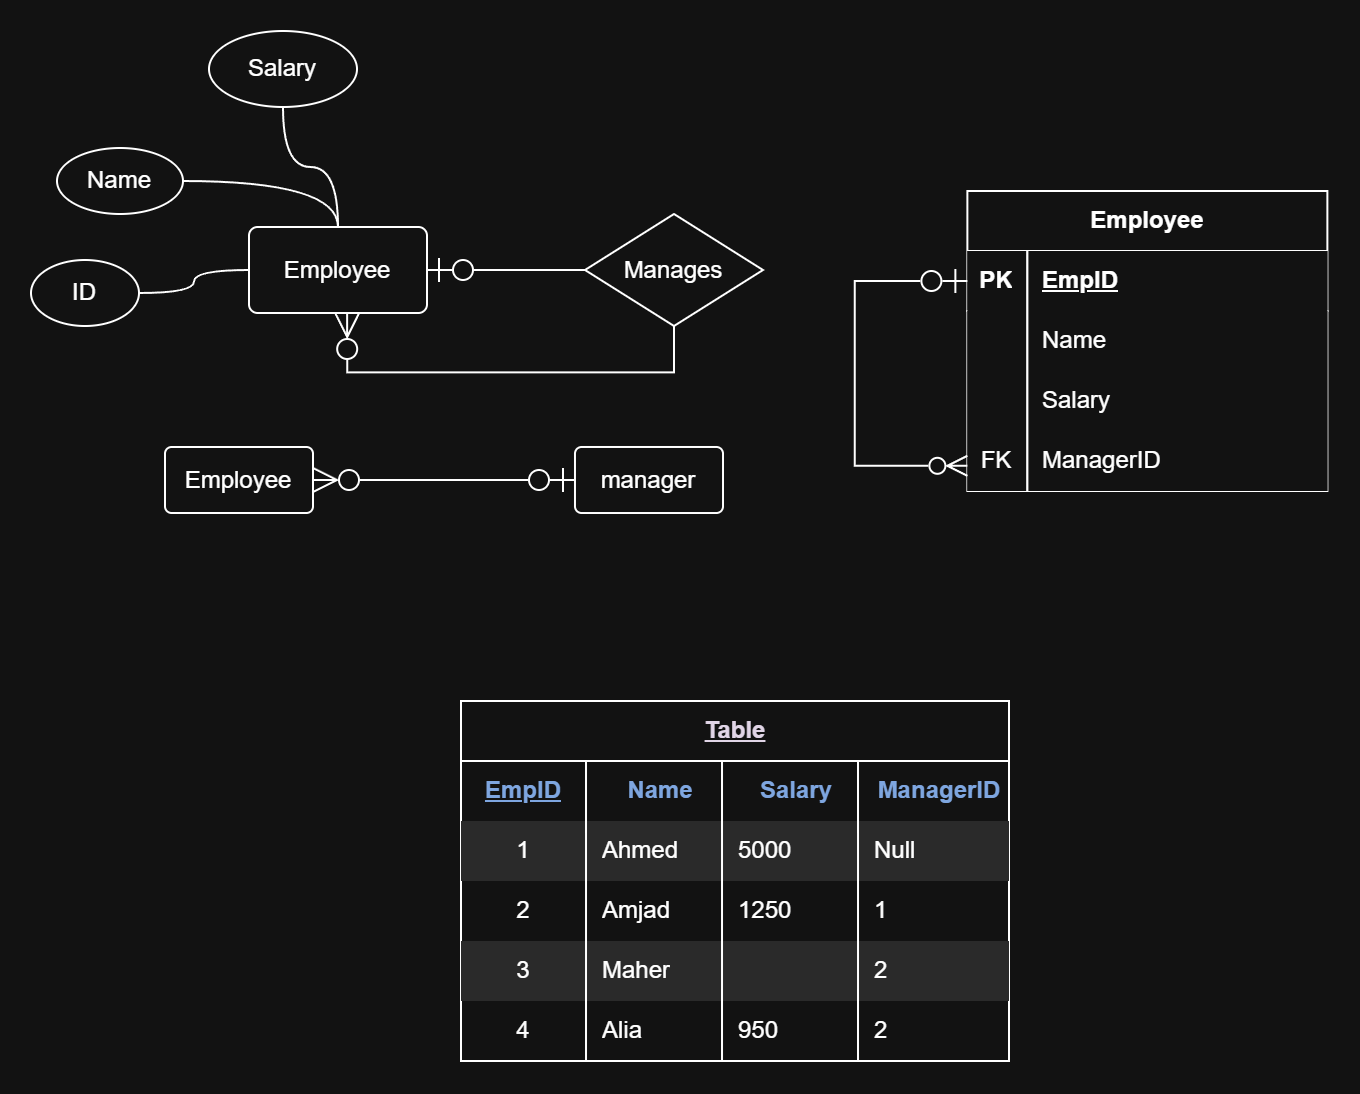

The diagram above was exported from draw.io. Its source (the exported page's mxGraphModel, read from the mxfile embedded in the PNG):
<mxGraphModel dx="1201" dy="828" grid="0" gridSize="10" guides="1" tooltips="1" connect="1" arrows="1" fold="1" page="0" pageScale="1" pageWidth="850" pageHeight="1100" background="none" math="0" shadow="0">
  <root>
    <mxCell id="0" />
    <mxCell id="1" parent="0" />
    <mxCell id="teu2vV6uQGyFDjmCGfzU-6" edge="1" parent="1" source="Gu4X0n-zRuJZnLfGKGgJ-1" style="edgeStyle=orthogonalEdgeStyle;shape=connector;rounded=0;orthogonalLoop=1;jettySize=auto;html=1;align=center;verticalAlign=middle;fontFamily=Helvetica;fontSize=11;fontColor=default;labelBackgroundColor=default;defaultLabelBackgroundColor=page;labelPadding=0 4;endArrow=none;endFill=0;startArrow=ERzeroToOne;startFill=0;endSize=8;startSize=10;" target="Gu4X0n-zRuJZnLfGKGgJ-9" value="">
      <mxGeometry relative="1" as="geometry" />
    </mxCell>
    <mxCell id="teu2vV6uQGyFDjmCGfzU-8" edge="1" parent="1" source="Gu4X0n-zRuJZnLfGKGgJ-1" style="edgeStyle=orthogonalEdgeStyle;shape=connector;rounded=0;orthogonalLoop=1;jettySize=auto;html=1;entryX=0.5;entryY=1;entryDx=0;entryDy=0;align=center;verticalAlign=middle;fontFamily=Helvetica;fontSize=11;fontColor=default;labelBackgroundColor=default;defaultLabelBackgroundColor=page;labelPadding=0 4;endArrow=none;endFill=0;exitX=0.558;exitY=1.064;exitDx=0;exitDy=0;startArrow=ERzeroToMany;startFill=0;endSize=8;startSize=10;" target="Gu4X0n-zRuJZnLfGKGgJ-9">
      <mxGeometry relative="1" as="geometry">
        <Array as="points">
          <mxPoint x="219.1" y="301.7" />
          <mxPoint x="382.5" y="301.7" />
        </Array>
      </mxGeometry>
    </mxCell>
    <mxCell id="Gu4X0n-zRuJZnLfGKGgJ-1" parent="1" style="rounded=1;arcSize=10;whiteSpace=wrap;html=1;align=center;roundedPerimeter=1;verticalAlign=middle;" value="Employee" vertex="1">
      <mxGeometry height="43" width="89" x="170" y="229" as="geometry" />
    </mxCell>
    <mxCell id="Gu4X0n-zRuJZnLfGKGgJ-3" edge="1" parent="1" source="Gu4X0n-zRuJZnLfGKGgJ-2" style="edgeStyle=orthogonalEdgeStyle;shape=connector;curved=1;rounded=0;orthogonalLoop=1;jettySize=auto;html=1;entryDx=0;entryDy=0;align=center;verticalAlign=middle;defaultLabelBackgroundColor=page;labelPadding=0 4;startSize=16;endArrow=none;endFill=0;endSize=16;curveGeometry=1;" target="Gu4X0n-zRuJZnLfGKGgJ-1" value="">
      <mxGeometry relative="1" as="geometry" />
    </mxCell>
    <mxCell id="Gu4X0n-zRuJZnLfGKGgJ-2" parent="1" style="ellipse;whiteSpace=wrap;html=1;align=center;rounded=1;verticalAlign=middle;arcSize=10;roundedPerimeter=1;" value="Name" vertex="1">
      <mxGeometry height="33" width="63" x="74" y="189.5" as="geometry" />
    </mxCell>
    <mxCell id="Gu4X0n-zRuJZnLfGKGgJ-5" edge="1" parent="1" source="Gu4X0n-zRuJZnLfGKGgJ-4" style="edgeStyle=orthogonalEdgeStyle;shape=connector;curved=1;rounded=0;curveGeometry=1;orthogonalLoop=1;jettySize=auto;html=1;entryDx=0;entryDy=0;align=center;verticalAlign=middle;defaultLabelBackgroundColor=page;labelPadding=0 4;startSize=16;endArrow=none;endFill=0;endSize=16;" target="Gu4X0n-zRuJZnLfGKGgJ-1" value="">
      <mxGeometry relative="1" as="geometry" />
    </mxCell>
    <mxCell id="Gu4X0n-zRuJZnLfGKGgJ-4" parent="1" style="ellipse;whiteSpace=wrap;html=1;align=center;rounded=1;verticalAlign=middle;arcSize=10;roundedPerimeter=1;" value="Salary" vertex="1">
      <mxGeometry height="38" width="74" x="150" y="131" as="geometry" />
    </mxCell>
    <mxCell id="Gu4X0n-zRuJZnLfGKGgJ-48" edge="1" parent="1" source="Gu4X0n-zRuJZnLfGKGgJ-6" style="edgeStyle=orthogonalEdgeStyle;shape=connector;curved=1;rounded=0;orthogonalLoop=1;jettySize=auto;html=1;entryDx=0;entryDy=0;align=center;verticalAlign=middle;defaultLabelBackgroundColor=page;labelPadding=0 4;startSize=16;endArrow=none;endFill=0;endSize=16;curveGeometry=1;" target="Gu4X0n-zRuJZnLfGKGgJ-1" value="">
      <mxGeometry relative="1" as="geometry" />
    </mxCell>
    <mxCell id="Gu4X0n-zRuJZnLfGKGgJ-6" parent="1" style="ellipse;whiteSpace=wrap;html=1;align=center;textShadow=0;verticalAlign=middle;rounded=1;arcSize=10;fillColor=none;roundedPerimeter=1;" value="ID" vertex="1">
      <mxGeometry height="33" width="54" x="61" y="245.5" as="geometry" />
    </mxCell>
    <mxCell id="Gu4X0n-zRuJZnLfGKGgJ-9" parent="1" style="shape=rhombus;perimeter=rhombusPerimeter;whiteSpace=wrap;html=1;align=center;" value="Manages" vertex="1">
      <mxGeometry height="56" width="89" x="338" y="222.5" as="geometry" />
    </mxCell>
    <mxCell id="Gu4X0n-zRuJZnLfGKGgJ-18" edge="1" parent="1" source="Gu4X0n-zRuJZnLfGKGgJ-16" style="edgeStyle=orthogonalEdgeStyle;shape=connector;curved=1;rounded=0;curveGeometry=1;orthogonalLoop=1;jettySize=auto;html=1;align=center;verticalAlign=middle;defaultLabelBackgroundColor=page;labelPadding=0 4;startSize=10;endArrow=ERzeroToOne;endFill=0;endSize=10;startArrow=ERzeroToMany;startFill=0;" target="Gu4X0n-zRuJZnLfGKGgJ-17" value="">
      <mxGeometry relative="1" as="geometry" />
    </mxCell>
    <mxCell id="Gu4X0n-zRuJZnLfGKGgJ-16" parent="1" style="rounded=1;arcSize=10;whiteSpace=wrap;html=1;align=center;roundedPerimeter=1;" value="Employee" vertex="1">
      <mxGeometry height="33" width="74" x="128" y="339" as="geometry" />
    </mxCell>
    <mxCell id="Gu4X0n-zRuJZnLfGKGgJ-17" parent="1" style="rounded=1;arcSize=10;whiteSpace=wrap;html=1;align=center;roundedPerimeter=1;" value="manager" vertex="1">
      <mxGeometry height="33" width="74" x="333" y="339" as="geometry" />
    </mxCell>
    <mxCell id="teu2vV6uQGyFDjmCGfzU-11" parent="1" style="shape=table;startSize=30;container=1;collapsible=1;childLayout=tableLayout;fixedRows=1;rowLines=0;fontStyle=1;align=center;resizeLast=1;html=1;swimlaneFillColor=none;" value="Employee" vertex="1">
      <mxGeometry height="150" width="180" x="529.2" y="211" as="geometry" />
    </mxCell>
    <mxCell id="teu2vV6uQGyFDjmCGfzU-12" parent="teu2vV6uQGyFDjmCGfzU-11" style="shape=tableRow;horizontal=0;startSize=0;swimlaneHead=0;swimlaneBody=0;collapsible=0;dropTarget=0;points=[[0,0.5],[1,0.5]];portConstraint=eastwest;top=0;left=0;right=0;bottom=1;" value="" vertex="1">
      <mxGeometry height="30" width="180" y="30" as="geometry" />
    </mxCell>
    <mxCell id="teu2vV6uQGyFDjmCGfzU-13" parent="teu2vV6uQGyFDjmCGfzU-12" style="shape=partialRectangle;connectable=0;top=0;left=0;bottom=0;right=0;fontStyle=1;overflow=hidden;whiteSpace=wrap;html=1;" value="PK" vertex="1">
      <mxGeometry height="30" width="30" as="geometry">
        <mxRectangle height="30" width="30" as="alternateBounds" />
      </mxGeometry>
    </mxCell>
    <mxCell id="teu2vV6uQGyFDjmCGfzU-14" parent="teu2vV6uQGyFDjmCGfzU-12" style="shape=partialRectangle;connectable=0;top=0;left=0;bottom=0;right=0;align=left;spacingLeft=6;fontStyle=5;overflow=hidden;whiteSpace=wrap;html=1;" value="EmpID" vertex="1">
      <mxGeometry height="30" width="150" x="30" as="geometry">
        <mxRectangle height="30" width="150" as="alternateBounds" />
      </mxGeometry>
    </mxCell>
    <mxCell id="teu2vV6uQGyFDjmCGfzU-15" parent="teu2vV6uQGyFDjmCGfzU-11" style="shape=tableRow;horizontal=0;startSize=0;swimlaneHead=0;swimlaneBody=0;collapsible=0;dropTarget=0;points=[[0,0.5],[1,0.5]];portConstraint=eastwest;top=0;left=0;right=0;bottom=0;" value="" vertex="1">
      <mxGeometry height="30" width="180" y="60" as="geometry" />
    </mxCell>
    <mxCell id="teu2vV6uQGyFDjmCGfzU-16" parent="teu2vV6uQGyFDjmCGfzU-15" style="shape=partialRectangle;connectable=0;top=0;left=0;bottom=0;right=0;editable=1;overflow=hidden;whiteSpace=wrap;html=1;" value="" vertex="1">
      <mxGeometry height="30" width="30" as="geometry">
        <mxRectangle height="30" width="30" as="alternateBounds" />
      </mxGeometry>
    </mxCell>
    <mxCell id="teu2vV6uQGyFDjmCGfzU-17" parent="teu2vV6uQGyFDjmCGfzU-15" style="shape=partialRectangle;connectable=0;top=0;left=0;bottom=0;right=0;align=left;spacingLeft=6;overflow=hidden;whiteSpace=wrap;html=1;" value="Name" vertex="1">
      <mxGeometry height="30" width="150" x="30" as="geometry">
        <mxRectangle height="30" width="150" as="alternateBounds" />
      </mxGeometry>
    </mxCell>
    <mxCell id="teu2vV6uQGyFDjmCGfzU-18" parent="teu2vV6uQGyFDjmCGfzU-11" style="shape=tableRow;horizontal=0;startSize=0;swimlaneHead=0;swimlaneBody=0;collapsible=0;dropTarget=0;points=[[0,0.5],[1,0.5]];portConstraint=eastwest;top=0;left=0;right=0;bottom=0;" value="" vertex="1">
      <mxGeometry height="30" width="180" y="90" as="geometry" />
    </mxCell>
    <mxCell id="teu2vV6uQGyFDjmCGfzU-19" parent="teu2vV6uQGyFDjmCGfzU-18" style="shape=partialRectangle;connectable=0;top=0;left=0;bottom=0;right=0;editable=1;overflow=hidden;whiteSpace=wrap;html=1;" value="" vertex="1">
      <mxGeometry height="30" width="30" as="geometry">
        <mxRectangle height="30" width="30" as="alternateBounds" />
      </mxGeometry>
    </mxCell>
    <mxCell id="teu2vV6uQGyFDjmCGfzU-20" parent="teu2vV6uQGyFDjmCGfzU-18" style="shape=partialRectangle;connectable=0;top=0;left=0;bottom=0;right=0;align=left;spacingLeft=6;overflow=hidden;whiteSpace=wrap;html=1;" value="Salary&lt;span style=&quot;white-space: pre;&quot;&gt;&#09;&lt;/span&gt;&lt;span style=&quot;white-space: pre;&quot;&gt;&#09;&lt;/span&gt;" vertex="1">
      <mxGeometry height="30" width="150" x="30" as="geometry">
        <mxRectangle height="30" width="150" as="alternateBounds" />
      </mxGeometry>
    </mxCell>
    <mxCell id="teu2vV6uQGyFDjmCGfzU-21" parent="teu2vV6uQGyFDjmCGfzU-11" style="shape=tableRow;horizontal=0;startSize=0;swimlaneHead=0;swimlaneBody=0;collapsible=0;dropTarget=0;points=[[0,0.5],[1,0.5]];portConstraint=eastwest;top=0;left=0;right=0;bottom=0;" value="" vertex="1">
      <mxGeometry height="30" width="180" y="120" as="geometry" />
    </mxCell>
    <mxCell id="teu2vV6uQGyFDjmCGfzU-22" parent="teu2vV6uQGyFDjmCGfzU-21" style="shape=partialRectangle;connectable=0;top=0;left=0;bottom=0;right=0;editable=1;overflow=hidden;whiteSpace=wrap;html=1;" value="FK" vertex="1">
      <mxGeometry height="30" width="30" as="geometry">
        <mxRectangle height="30" width="30" as="alternateBounds" />
      </mxGeometry>
    </mxCell>
    <mxCell id="teu2vV6uQGyFDjmCGfzU-23" parent="teu2vV6uQGyFDjmCGfzU-21" style="shape=partialRectangle;connectable=0;top=0;left=0;bottom=0;right=0;align=left;spacingLeft=6;overflow=hidden;whiteSpace=wrap;html=1;" value="ManagerID" vertex="1">
      <mxGeometry height="30" width="150" x="30" as="geometry">
        <mxRectangle height="30" width="150" as="alternateBounds" />
      </mxGeometry>
    </mxCell>
    <mxCell id="teu2vV6uQGyFDjmCGfzU-27" edge="1" parent="teu2vV6uQGyFDjmCGfzU-11" source="teu2vV6uQGyFDjmCGfzU-12" style="edgeStyle=orthogonalEdgeStyle;shape=connector;rounded=0;orthogonalLoop=1;jettySize=auto;html=1;strokeColor=default;align=center;verticalAlign=middle;fontFamily=Helvetica;fontSize=11;fontColor=default;labelBackgroundColor=default;defaultLabelBackgroundColor=page;labelPadding=0 4;startArrow=ERzeroToOne;startFill=0;startSize=10;endArrow=ERzeroToMany;endFill=0;endSize=8;" target="teu2vV6uQGyFDjmCGfzU-21">
      <mxGeometry relative="1" x="-0.403" as="geometry">
        <Array as="points">
          <mxPoint x="-56.3" y="45" />
          <mxPoint x="-56.3" y="137.4" />
        </Array>
        <mxPoint x="-21.400000000000034" y="42.06" as="sourcePoint" />
        <mxPoint x="-33.900000000000034" y="143.60000000000002" as="targetPoint" />
      </mxGeometry>
    </mxCell>
    <mxCell id="C2WVtCqImeuxadLBCMeP-1" parent="1" style="shape=table;startSize=30;container=1;collapsible=1;childLayout=tableLayout;fixedRows=1;rowLines=0;fontStyle=5;align=center;resizeLast=1;html=1;evenRowColor=light-dark(#F5F5F5, #2A2A2A);evenColumnColor=none;fontColor=light-dark(#000000,#E1D5E7);" value="Table" vertex="1">
      <mxGeometry height="180" width="274" x="276" y="466" as="geometry" />
    </mxCell>
    <mxCell id="C2WVtCqImeuxadLBCMeP-2" parent="C2WVtCqImeuxadLBCMeP-1" style="shape=tableRow;horizontal=0;startSize=0;swimlaneHead=0;swimlaneBody=0;fillColor=none;collapsible=0;dropTarget=0;points=[[0,0.5],[1,0.5]];portConstraint=eastwest;top=0;left=0;bottom=0;right=0;fontColor=light-dark(#000000,#7EA6E0);" value="" vertex="1">
      <mxGeometry height="30" width="274" y="30" as="geometry" />
    </mxCell>
    <mxCell id="C2WVtCqImeuxadLBCMeP-3" parent="C2WVtCqImeuxadLBCMeP-2" style="shape=partialRectangle;connectable=0;fillColor=none;fontStyle=5;overflow=hidden;whiteSpace=wrap;html=1;top=0;left=0;bottom=0;right=0;fontColor=light-dark(#000000,#7EA6E0);" value="EmpID" vertex="1">
      <mxGeometry height="30" width="62.511588202582516" as="geometry">
        <mxRectangle height="30" width="62.511588202582516" as="alternateBounds" />
      </mxGeometry>
    </mxCell>
    <mxCell id="C2WVtCqImeuxadLBCMeP-4" parent="C2WVtCqImeuxadLBCMeP-2" style="shape=partialRectangle;connectable=0;fillColor=none;align=center;spacingLeft=6;fontStyle=1;overflow=hidden;whiteSpace=wrap;html=1;top=0;left=0;bottom=0;right=0;labelBackgroundColor=none;fontColor=light-dark(#000000,#7EA6E0);" value="Name" vertex="1">
      <mxGeometry height="30" width="68" x="62.511588202582516" as="geometry">
        <mxRectangle height="30" width="68" as="alternateBounds" />
      </mxGeometry>
    </mxCell>
    <mxCell id="C2WVtCqImeuxadLBCMeP-18" parent="C2WVtCqImeuxadLBCMeP-2" style="shape=partialRectangle;connectable=0;fillColor=none;align=center;spacingLeft=6;fontStyle=1;overflow=hidden;whiteSpace=wrap;html=1;top=0;left=0;bottom=0;right=0;fontColor=light-dark(#000000,#7EA6E0);" value="Salary" vertex="1">
      <mxGeometry height="30" width="68" x="130.51158820258252" as="geometry">
        <mxRectangle height="30" width="68" as="alternateBounds" />
      </mxGeometry>
    </mxCell>
    <mxCell id="C2WVtCqImeuxadLBCMeP-22" parent="C2WVtCqImeuxadLBCMeP-2" style="shape=partialRectangle;connectable=0;fillColor=none;align=center;spacingLeft=6;fontStyle=1;overflow=hidden;whiteSpace=wrap;html=1;top=0;left=0;bottom=0;right=0;fontColor=light-dark(#000000,#7EA6E0);" value="ManagerID" vertex="1">
      <mxGeometry height="30" width="75.48841179741748" x="198.51158820258252" as="geometry">
        <mxRectangle height="30" width="75.48841179741748" as="alternateBounds" />
      </mxGeometry>
    </mxCell>
    <mxCell id="C2WVtCqImeuxadLBCMeP-5" parent="C2WVtCqImeuxadLBCMeP-1" style="shape=tableRow;horizontal=0;startSize=0;swimlaneHead=0;swimlaneBody=0;fillColor=none;collapsible=0;dropTarget=0;points=[[0,0.5],[1,0.5]];portConstraint=eastwest;top=0;left=0;bottom=0;right=0;" value="" vertex="1">
      <mxGeometry height="30" width="274" y="60" as="geometry" />
    </mxCell>
    <mxCell id="C2WVtCqImeuxadLBCMeP-6" parent="C2WVtCqImeuxadLBCMeP-5" style="shape=partialRectangle;connectable=0;fillColor=none;editable=1;overflow=hidden;whiteSpace=wrap;html=1;top=0;left=0;bottom=0;right=0;" value="1" vertex="1">
      <mxGeometry height="30" width="62.511588202582516" as="geometry">
        <mxRectangle height="30" width="62.511588202582516" as="alternateBounds" />
      </mxGeometry>
    </mxCell>
    <mxCell id="C2WVtCqImeuxadLBCMeP-7" parent="C2WVtCqImeuxadLBCMeP-5" style="shape=partialRectangle;connectable=0;fillColor=none;align=left;spacingLeft=6;overflow=hidden;whiteSpace=wrap;html=1;top=0;left=0;bottom=0;right=0;" value="Ahmed" vertex="1">
      <mxGeometry height="30" width="68" x="62.511588202582516" as="geometry">
        <mxRectangle height="30" width="68" as="alternateBounds" />
      </mxGeometry>
    </mxCell>
    <mxCell id="C2WVtCqImeuxadLBCMeP-19" parent="C2WVtCqImeuxadLBCMeP-5" style="shape=partialRectangle;connectable=0;fillColor=none;align=left;spacingLeft=6;overflow=hidden;whiteSpace=wrap;html=1;top=0;left=0;bottom=0;right=0;" value="5000" vertex="1">
      <mxGeometry height="30" width="68" x="130.51158820258252" as="geometry">
        <mxRectangle height="30" width="68" as="alternateBounds" />
      </mxGeometry>
    </mxCell>
    <mxCell id="C2WVtCqImeuxadLBCMeP-23" parent="C2WVtCqImeuxadLBCMeP-5" style="shape=partialRectangle;connectable=0;fillColor=none;align=left;spacingLeft=6;overflow=hidden;whiteSpace=wrap;html=1;top=0;left=0;bottom=0;right=0;" value="Null" vertex="1">
      <mxGeometry height="30" width="75.48841179741748" x="198.51158820258252" as="geometry">
        <mxRectangle height="30" width="75.48841179741748" as="alternateBounds" />
      </mxGeometry>
    </mxCell>
    <mxCell id="C2WVtCqImeuxadLBCMeP-8" parent="C2WVtCqImeuxadLBCMeP-1" style="shape=tableRow;horizontal=0;startSize=0;swimlaneHead=0;swimlaneBody=0;fillColor=none;collapsible=0;dropTarget=0;points=[[0,0.5],[1,0.5]];portConstraint=eastwest;top=0;left=0;bottom=0;right=0;" value="" vertex="1">
      <mxGeometry height="30" width="274" y="90" as="geometry" />
    </mxCell>
    <mxCell id="C2WVtCqImeuxadLBCMeP-9" parent="C2WVtCqImeuxadLBCMeP-8" style="shape=partialRectangle;connectable=0;fillColor=none;editable=1;overflow=hidden;whiteSpace=wrap;html=1;top=0;left=0;bottom=0;right=0;" value="2" vertex="1">
      <mxGeometry height="30" width="62.511588202582516" as="geometry">
        <mxRectangle height="30" width="62.511588202582516" as="alternateBounds" />
      </mxGeometry>
    </mxCell>
    <mxCell id="C2WVtCqImeuxadLBCMeP-10" parent="C2WVtCqImeuxadLBCMeP-8" style="shape=partialRectangle;connectable=0;fillColor=none;align=left;spacingLeft=6;overflow=hidden;whiteSpace=wrap;html=1;top=0;left=0;bottom=0;right=0;" value="Amjad" vertex="1">
      <mxGeometry height="30" width="68" x="62.511588202582516" as="geometry">
        <mxRectangle height="30" width="68" as="alternateBounds" />
      </mxGeometry>
    </mxCell>
    <mxCell id="C2WVtCqImeuxadLBCMeP-20" parent="C2WVtCqImeuxadLBCMeP-8" style="shape=partialRectangle;connectable=0;fillColor=none;align=left;spacingLeft=6;overflow=hidden;whiteSpace=wrap;html=1;top=0;left=0;bottom=0;right=0;" value="1250" vertex="1">
      <mxGeometry height="30" width="68" x="130.51158820258252" as="geometry">
        <mxRectangle height="30" width="68" as="alternateBounds" />
      </mxGeometry>
    </mxCell>
    <mxCell id="C2WVtCqImeuxadLBCMeP-24" parent="C2WVtCqImeuxadLBCMeP-8" style="shape=partialRectangle;connectable=0;fillColor=none;align=left;spacingLeft=6;overflow=hidden;whiteSpace=wrap;html=1;top=0;left=0;bottom=0;right=0;" value="1" vertex="1">
      <mxGeometry height="30" width="75.48841179741748" x="198.51158820258252" as="geometry">
        <mxRectangle height="30" width="75.48841179741748" as="alternateBounds" />
      </mxGeometry>
    </mxCell>
    <mxCell id="C2WVtCqImeuxadLBCMeP-11" parent="C2WVtCqImeuxadLBCMeP-1" style="shape=tableRow;horizontal=0;startSize=0;swimlaneHead=0;swimlaneBody=0;fillColor=none;collapsible=0;dropTarget=0;points=[[0,0.5],[1,0.5]];portConstraint=eastwest;top=0;left=0;bottom=0;right=0;" value="" vertex="1">
      <mxGeometry height="30" width="274" y="120" as="geometry" />
    </mxCell>
    <mxCell id="C2WVtCqImeuxadLBCMeP-12" parent="C2WVtCqImeuxadLBCMeP-11" style="shape=partialRectangle;connectable=0;fillColor=none;editable=1;overflow=hidden;whiteSpace=wrap;html=1;top=0;left=0;bottom=0;right=0;" value="3" vertex="1">
      <mxGeometry height="30" width="62.511588202582516" as="geometry">
        <mxRectangle height="30" width="62.511588202582516" as="alternateBounds" />
      </mxGeometry>
    </mxCell>
    <mxCell id="C2WVtCqImeuxadLBCMeP-13" parent="C2WVtCqImeuxadLBCMeP-11" style="shape=partialRectangle;connectable=0;fillColor=none;align=left;spacingLeft=6;overflow=hidden;whiteSpace=wrap;html=1;top=0;left=0;bottom=0;right=0;" value="Maher" vertex="1">
      <mxGeometry height="30" width="68" x="62.511588202582516" as="geometry">
        <mxRectangle height="30" width="68" as="alternateBounds" />
      </mxGeometry>
    </mxCell>
    <mxCell id="C2WVtCqImeuxadLBCMeP-21" parent="C2WVtCqImeuxadLBCMeP-11" style="shape=partialRectangle;connectable=0;fillColor=none;align=left;spacingLeft=6;overflow=hidden;whiteSpace=wrap;html=1;top=0;left=0;bottom=0;right=0;" value="" vertex="1">
      <mxGeometry height="30" width="68" x="130.51158820258252" as="geometry">
        <mxRectangle height="30" width="68" as="alternateBounds" />
      </mxGeometry>
    </mxCell>
    <mxCell id="C2WVtCqImeuxadLBCMeP-25" parent="C2WVtCqImeuxadLBCMeP-11" style="shape=partialRectangle;connectable=0;fillColor=none;align=left;spacingLeft=6;overflow=hidden;whiteSpace=wrap;html=1;top=0;left=0;bottom=0;right=0;" value="2" vertex="1">
      <mxGeometry height="30" width="75.48841179741748" x="198.51158820258252" as="geometry">
        <mxRectangle height="30" width="75.48841179741748" as="alternateBounds" />
      </mxGeometry>
    </mxCell>
    <mxCell id="C2WVtCqImeuxadLBCMeP-42" parent="C2WVtCqImeuxadLBCMeP-1" style="shape=tableRow;horizontal=0;startSize=0;swimlaneHead=0;swimlaneBody=0;fillColor=none;collapsible=0;dropTarget=0;points=[[0,0.5],[1,0.5]];portConstraint=eastwest;top=0;left=0;bottom=0;right=0;" vertex="1">
      <mxGeometry height="30" width="274" y="150" as="geometry" />
    </mxCell>
    <mxCell id="C2WVtCqImeuxadLBCMeP-43" parent="C2WVtCqImeuxadLBCMeP-42" style="shape=partialRectangle;connectable=0;fillColor=none;editable=1;overflow=hidden;whiteSpace=wrap;html=1;top=0;left=0;bottom=0;right=0;" value="4" vertex="1">
      <mxGeometry height="30" width="62.511588202582516" as="geometry">
        <mxRectangle height="30" width="62.511588202582516" as="alternateBounds" />
      </mxGeometry>
    </mxCell>
    <mxCell id="C2WVtCqImeuxadLBCMeP-44" parent="C2WVtCqImeuxadLBCMeP-42" style="shape=partialRectangle;connectable=0;fillColor=none;align=left;spacingLeft=6;overflow=hidden;whiteSpace=wrap;html=1;top=0;left=0;bottom=0;right=0;" value="Alia" vertex="1">
      <mxGeometry height="30" width="68" x="62.511588202582516" as="geometry">
        <mxRectangle height="30" width="68" as="alternateBounds" />
      </mxGeometry>
    </mxCell>
    <mxCell id="C2WVtCqImeuxadLBCMeP-45" parent="C2WVtCqImeuxadLBCMeP-42" style="shape=partialRectangle;connectable=0;fillColor=none;align=left;spacingLeft=6;overflow=hidden;whiteSpace=wrap;html=1;top=0;left=0;bottom=0;right=0;" value="950" vertex="1">
      <mxGeometry height="30" width="68" x="130.51158820258252" as="geometry">
        <mxRectangle height="30" width="68" as="alternateBounds" />
      </mxGeometry>
    </mxCell>
    <mxCell id="C2WVtCqImeuxadLBCMeP-46" parent="C2WVtCqImeuxadLBCMeP-42" style="shape=partialRectangle;connectable=0;fillColor=none;align=left;spacingLeft=6;overflow=hidden;whiteSpace=wrap;html=1;top=0;left=0;bottom=0;right=0;" value="2" vertex="1">
      <mxGeometry height="30" width="75.48841179741748" x="198.51158820258252" as="geometry">
        <mxRectangle height="30" width="75.48841179741748" as="alternateBounds" />
      </mxGeometry>
    </mxCell>
  </root>
</mxGraphModel>